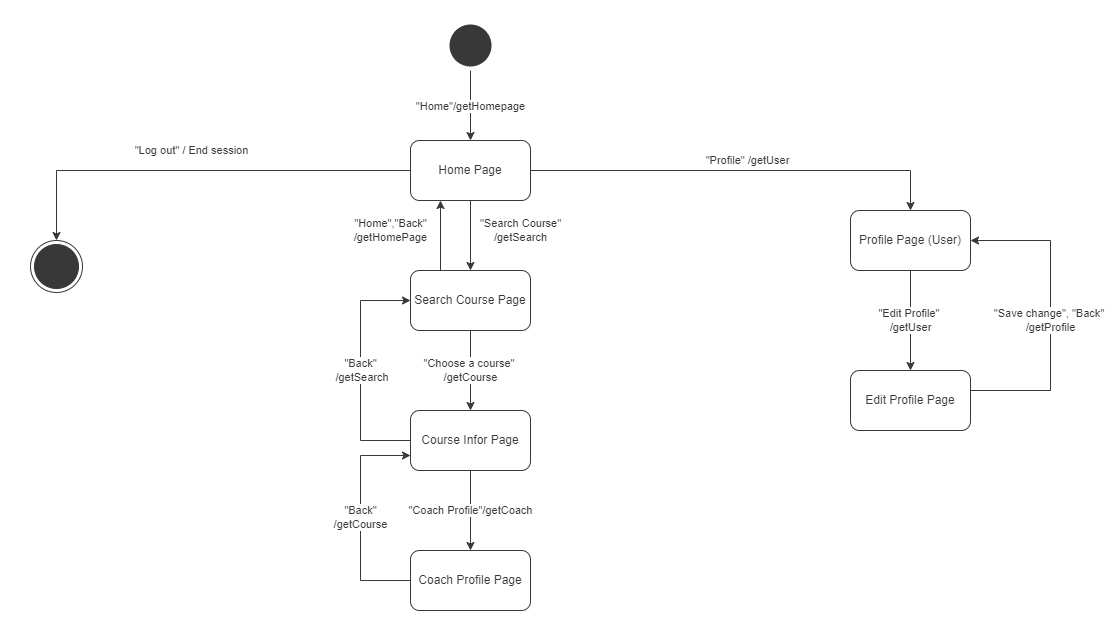

The diagram above was exported from draw.io. Its source (the exported page's mxGraphModel, read from the mxfile embedded in the PNG):
<mxGraphModel dx="1707" dy="617" grid="1" gridSize="10" guides="1" tooltips="1" connect="1" arrows="1" fold="1" page="1" pageScale="0.7" pageWidth="1600" pageHeight="900" background="#FFFFFF" math="0" shadow="0">
  <root>
    <mxCell id="z8Es_3XlBIj_hSN98lSQ-0" />
    <mxCell id="z8Es_3XlBIj_hSN98lSQ-1" parent="z8Es_3XlBIj_hSN98lSQ-0" />
    <mxCell id="z8Es_3XlBIj_hSN98lSQ-2" value="&quot;Home&quot;/getHomepage" style="edgeStyle=orthogonalEdgeStyle;rounded=0;orthogonalLoop=1;jettySize=auto;html=1;strokeColor=#383838;labelBackgroundColor=#FFFFFF;fontColor=#383838;" edge="1" parent="z8Es_3XlBIj_hSN98lSQ-1" source="z8Es_3XlBIj_hSN98lSQ-3" target="z8Es_3XlBIj_hSN98lSQ-6">
      <mxGeometry relative="1" as="geometry" />
    </mxCell>
    <mxCell id="z8Es_3XlBIj_hSN98lSQ-3" value="" style="ellipse;shape=startState;fillColor=#383838;strokeColor=none;" vertex="1" parent="z8Es_3XlBIj_hSN98lSQ-1">
      <mxGeometry x="445" y="20" width="50" height="50" as="geometry" />
    </mxCell>
    <mxCell id="PQfMhAJsO7m3xMfNSphs-0" value="&quot;Log out&quot; / End session" style="edgeStyle=orthogonalEdgeStyle;rounded=0;orthogonalLoop=1;jettySize=auto;html=1;exitX=0;exitY=0.5;exitDx=0;exitDy=0;entryX=0.5;entryY=0;entryDx=0;entryDy=0;labelBackgroundColor=#FFFFFF;fontColor=#383838;strokeColor=#383838;" edge="1" parent="z8Es_3XlBIj_hSN98lSQ-1" source="z8Es_3XlBIj_hSN98lSQ-6" target="z8Es_3XlBIj_hSN98lSQ-14">
      <mxGeometry x="0.0294" y="-20" relative="1" as="geometry">
        <mxPoint as="offset" />
      </mxGeometry>
    </mxCell>
    <mxCell id="PQfMhAJsO7m3xMfNSphs-3" value="&quot;Profile&quot; /getUser" style="edgeStyle=orthogonalEdgeStyle;rounded=0;orthogonalLoop=1;jettySize=auto;html=1;labelBackgroundColor=#FFFFFF;fontColor=#383838;strokeColor=#383838;" edge="1" parent="z8Es_3XlBIj_hSN98lSQ-1" source="z8Es_3XlBIj_hSN98lSQ-6" target="PQfMhAJsO7m3xMfNSphs-2">
      <mxGeometry x="0.037" y="10" relative="1" as="geometry">
        <mxPoint as="offset" />
      </mxGeometry>
    </mxCell>
    <mxCell id="PQfMhAJsO7m3xMfNSphs-9" value="&quot;Search Course&quot;&lt;br&gt;/getSearch" style="edgeStyle=orthogonalEdgeStyle;rounded=0;orthogonalLoop=1;jettySize=auto;html=1;labelBackgroundColor=#FFFFFF;fontColor=#383838;strokeColor=#383838;" edge="1" parent="z8Es_3XlBIj_hSN98lSQ-1" source="z8Es_3XlBIj_hSN98lSQ-6" target="PQfMhAJsO7m3xMfNSphs-8">
      <mxGeometry x="-0.1429" y="50" relative="1" as="geometry">
        <mxPoint as="offset" />
      </mxGeometry>
    </mxCell>
    <mxCell id="z8Es_3XlBIj_hSN98lSQ-6" value="Home Page" style="whiteSpace=wrap;html=1;strokeColor=#383838;fillColor=#FFFFFF;rounded=1;fontColor=#383838;" vertex="1" parent="z8Es_3XlBIj_hSN98lSQ-1">
      <mxGeometry x="410" y="140" width="120" height="60" as="geometry" />
    </mxCell>
    <mxCell id="z8Es_3XlBIj_hSN98lSQ-14" value="" style="ellipse;shape=endState;fillColor=#383838;strokeColor=#383838;" vertex="1" parent="z8Es_3XlBIj_hSN98lSQ-1">
      <mxGeometry x="30" y="240" width="52" height="52" as="geometry" />
    </mxCell>
    <mxCell id="PQfMhAJsO7m3xMfNSphs-6" value="&quot;Edit Profile&quot;&amp;nbsp;&lt;br&gt;/getUser" style="edgeStyle=orthogonalEdgeStyle;rounded=0;orthogonalLoop=1;jettySize=auto;html=1;labelBackgroundColor=#FFFFFF;fontColor=#383838;strokeColor=#383838;" edge="1" parent="z8Es_3XlBIj_hSN98lSQ-1" source="PQfMhAJsO7m3xMfNSphs-2" target="PQfMhAJsO7m3xMfNSphs-5">
      <mxGeometry relative="1" as="geometry" />
    </mxCell>
    <mxCell id="PQfMhAJsO7m3xMfNSphs-2" value="Profile Page (User)" style="whiteSpace=wrap;html=1;rounded=1;fontColor=#383838;strokeColor=#383838;fillColor=#FFFFFF;" vertex="1" parent="z8Es_3XlBIj_hSN98lSQ-1">
      <mxGeometry x="850" y="210" width="120" height="60" as="geometry" />
    </mxCell>
    <mxCell id="PQfMhAJsO7m3xMfNSphs-7" value="&quot;Save change&quot;, &quot;Back&quot; &lt;br&gt;/getProfile" style="edgeStyle=orthogonalEdgeStyle;rounded=0;orthogonalLoop=1;jettySize=auto;html=1;exitX=1;exitY=0.5;exitDx=0;exitDy=0;entryX=1;entryY=0.5;entryDx=0;entryDy=0;labelBackgroundColor=#FFFFFF;fontColor=#383838;strokeColor=#383838;" edge="1" parent="z8Es_3XlBIj_hSN98lSQ-1" source="PQfMhAJsO7m3xMfNSphs-5" target="PQfMhAJsO7m3xMfNSphs-2">
      <mxGeometry relative="1" as="geometry">
        <Array as="points">
          <mxPoint x="970" y="390" />
          <mxPoint x="1050" y="390" />
          <mxPoint x="1050" y="240" />
        </Array>
      </mxGeometry>
    </mxCell>
    <mxCell id="PQfMhAJsO7m3xMfNSphs-5" value="Edit Profile Page" style="whiteSpace=wrap;html=1;rounded=1;fontColor=#383838;strokeColor=#383838;fillColor=#FFFFFF;" vertex="1" parent="z8Es_3XlBIj_hSN98lSQ-1">
      <mxGeometry x="850" y="370" width="120" height="60" as="geometry" />
    </mxCell>
    <mxCell id="PQfMhAJsO7m3xMfNSphs-11" value="&quot;Choose a course&quot; &lt;br&gt;/getCourse" style="edgeStyle=orthogonalEdgeStyle;rounded=0;orthogonalLoop=1;jettySize=auto;html=1;labelBackgroundColor=#FFFFFF;fontColor=#383838;strokeColor=#383838;" edge="1" parent="z8Es_3XlBIj_hSN98lSQ-1" source="PQfMhAJsO7m3xMfNSphs-8" target="PQfMhAJsO7m3xMfNSphs-10">
      <mxGeometry relative="1" as="geometry" />
    </mxCell>
    <mxCell id="PQfMhAJsO7m3xMfNSphs-19" value="&quot;Home&quot;,&quot;Back&quot;&lt;br&gt;/getHomePage" style="edgeStyle=orthogonalEdgeStyle;rounded=0;orthogonalLoop=1;jettySize=auto;html=1;exitX=0.25;exitY=0;exitDx=0;exitDy=0;entryX=0.25;entryY=1;entryDx=0;entryDy=0;labelBackgroundColor=#FFFFFF;fontColor=#383838;strokeColor=#383838;" edge="1" parent="z8Es_3XlBIj_hSN98lSQ-1" source="PQfMhAJsO7m3xMfNSphs-8" target="z8Es_3XlBIj_hSN98lSQ-6">
      <mxGeometry x="0.1429" y="50" relative="1" as="geometry">
        <mxPoint as="offset" />
      </mxGeometry>
    </mxCell>
    <mxCell id="PQfMhAJsO7m3xMfNSphs-8" value="Search Course Page" style="whiteSpace=wrap;html=1;rounded=1;fontColor=#383838;strokeColor=#383838;fillColor=#FFFFFF;" vertex="1" parent="z8Es_3XlBIj_hSN98lSQ-1">
      <mxGeometry x="410" y="270" width="120" height="60" as="geometry" />
    </mxCell>
    <mxCell id="PQfMhAJsO7m3xMfNSphs-13" value="&quot;Coach Profile&quot;/getCoach" style="edgeStyle=orthogonalEdgeStyle;rounded=0;orthogonalLoop=1;jettySize=auto;html=1;labelBackgroundColor=#FFFFFF;fontColor=#383838;strokeColor=#383838;" edge="1" parent="z8Es_3XlBIj_hSN98lSQ-1" source="PQfMhAJsO7m3xMfNSphs-10" target="PQfMhAJsO7m3xMfNSphs-12">
      <mxGeometry relative="1" as="geometry" />
    </mxCell>
    <mxCell id="PQfMhAJsO7m3xMfNSphs-14" value="&quot;Back&quot;&lt;br&gt;&amp;nbsp;/getSearch" style="edgeStyle=orthogonalEdgeStyle;rounded=0;orthogonalLoop=1;jettySize=auto;html=1;exitX=0;exitY=0.5;exitDx=0;exitDy=0;entryX=0;entryY=0.5;entryDx=0;entryDy=0;labelBackgroundColor=#FFFFFF;fontColor=#383838;strokeColor=#383838;" edge="1" parent="z8Es_3XlBIj_hSN98lSQ-1" source="PQfMhAJsO7m3xMfNSphs-10" target="PQfMhAJsO7m3xMfNSphs-8">
      <mxGeometry relative="1" as="geometry">
        <Array as="points">
          <mxPoint x="360" y="440" />
          <mxPoint x="360" y="300" />
        </Array>
      </mxGeometry>
    </mxCell>
    <mxCell id="PQfMhAJsO7m3xMfNSphs-10" value="Course Infor Page" style="whiteSpace=wrap;html=1;rounded=1;fontColor=#383838;strokeColor=#383838;fillColor=#FFFFFF;" vertex="1" parent="z8Es_3XlBIj_hSN98lSQ-1">
      <mxGeometry x="410" y="410" width="120" height="60" as="geometry" />
    </mxCell>
    <mxCell id="PQfMhAJsO7m3xMfNSphs-17" value="&quot;Back&quot;&lt;br&gt;/getCourse" style="edgeStyle=orthogonalEdgeStyle;rounded=0;orthogonalLoop=1;jettySize=auto;html=1;exitX=0;exitY=0.5;exitDx=0;exitDy=0;entryX=0;entryY=0.75;entryDx=0;entryDy=0;labelBackgroundColor=#FFFFFF;fontColor=#383838;strokeColor=#383838;" edge="1" parent="z8Es_3XlBIj_hSN98lSQ-1" source="PQfMhAJsO7m3xMfNSphs-12" target="PQfMhAJsO7m3xMfNSphs-10">
      <mxGeometry relative="1" as="geometry">
        <Array as="points">
          <mxPoint x="360" y="580" />
          <mxPoint x="360" y="455" />
        </Array>
      </mxGeometry>
    </mxCell>
    <mxCell id="PQfMhAJsO7m3xMfNSphs-12" value="Coach Profile Page" style="whiteSpace=wrap;html=1;rounded=1;fontColor=#383838;strokeColor=#383838;fillColor=#FFFFFF;" vertex="1" parent="z8Es_3XlBIj_hSN98lSQ-1">
      <mxGeometry x="410" y="550" width="120" height="60" as="geometry" />
    </mxCell>
  </root>
</mxGraphModel>